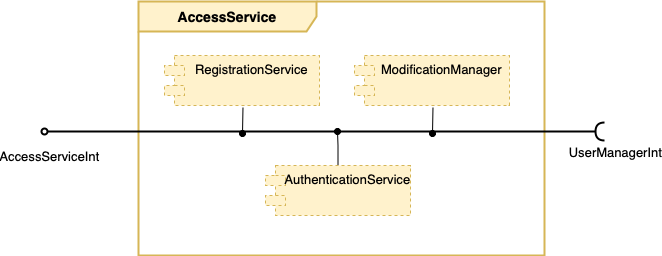

The diagram above was exported from draw.io. Its source (the exported page's mxGraphModel, read from the mxfile embedded in the PNG):
<mxGraphModel dx="909" dy="-1781" grid="1" gridSize="10" guides="1" tooltips="1" connect="1" arrows="1" fold="1" page="1" pageScale="1" pageWidth="827" pageHeight="1169" math="0" shadow="0">
  <root>
    <mxCell id="0" />
    <mxCell id="1" parent="0" />
    <mxCell id="4JNWQ9TmdUjuOvW30cZJ-16" value="&lt;b&gt;AccessService&lt;br&gt;&lt;/b&gt;" style="shape=umlFrame;whiteSpace=wrap;html=1;strokeWidth=2;fillColor=#fff2cc;strokeColor=#d6b656;fontSize=14;width=178;height=30;" vertex="1" parent="1">
      <mxGeometry x="274" y="2550" width="406" height="254" as="geometry" />
    </mxCell>
    <mxCell id="4JNWQ9TmdUjuOvW30cZJ-17" style="edgeStyle=orthogonalEdgeStyle;rounded=0;orthogonalLoop=1;jettySize=auto;html=1;strokeWidth=1;fontSize=13;endArrow=oval;endFill=1;" edge="1" parent="1" source="4JNWQ9TmdUjuOvW30cZJ-18">
      <mxGeometry relative="1" as="geometry">
        <mxPoint x="473" y="2680" as="targetPoint" />
      </mxGeometry>
    </mxCell>
    <mxCell id="4JNWQ9TmdUjuOvW30cZJ-18" value="AuthenticationService" style="shape=module;align=left;spacingLeft=20;align=center;verticalAlign=top;fillColor=#fff2cc;strokeColor=#d6b656;dashed=1;fontSize=13;" vertex="1" parent="1">
      <mxGeometry x="401" y="2714" width="145" height="50" as="geometry" />
    </mxCell>
    <mxCell id="4JNWQ9TmdUjuOvW30cZJ-19" style="edgeStyle=orthogonalEdgeStyle;rounded=0;orthogonalLoop=1;jettySize=auto;html=1;strokeWidth=1;fontSize=13;endArrow=oval;endFill=1;" edge="1" parent="1">
      <mxGeometry relative="1" as="geometry">
        <mxPoint x="378" y="2682" as="targetPoint" />
        <mxPoint x="378.48275862068976" y="2656" as="sourcePoint" />
      </mxGeometry>
    </mxCell>
    <mxCell id="4JNWQ9TmdUjuOvW30cZJ-20" value="RegistrationService" style="shape=module;align=left;spacingLeft=20;align=center;verticalAlign=top;fillColor=#fff2cc;strokeColor=#d6b656;dashed=1;fontSize=13;" vertex="1" parent="1">
      <mxGeometry x="300" y="2604" width="155" height="50" as="geometry" />
    </mxCell>
    <mxCell id="4JNWQ9TmdUjuOvW30cZJ-21" value="" style="endArrow=halfCircle;html=1;rounded=0;strokeWidth=2;endFill=0;startArrow=oval;startFill=0;" edge="1" parent="1">
      <mxGeometry width="50" height="50" relative="1" as="geometry">
        <mxPoint x="180" y="2680" as="sourcePoint" />
        <mxPoint x="740" y="2680" as="targetPoint" />
      </mxGeometry>
    </mxCell>
    <mxCell id="4JNWQ9TmdUjuOvW30cZJ-22" value="UserManagerInt" style="edgeLabel;html=1;align=center;verticalAlign=middle;resizable=0;points=[];fontSize=13;" vertex="1" connectable="0" parent="4JNWQ9TmdUjuOvW30cZJ-21">
      <mxGeometry x="0.6666" y="3" relative="1" as="geometry">
        <mxPoint x="103" y="23" as="offset" />
      </mxGeometry>
    </mxCell>
    <mxCell id="4JNWQ9TmdUjuOvW30cZJ-23" value="AccessServiceInt" style="edgeLabel;html=1;align=center;verticalAlign=middle;resizable=0;points=[];fontSize=13;" vertex="1" connectable="0" parent="1">
      <mxGeometry x="184.99655172413793" y="2704" as="geometry" />
    </mxCell>
    <mxCell id="4JNWQ9TmdUjuOvW30cZJ-24" style="edgeStyle=orthogonalEdgeStyle;rounded=0;orthogonalLoop=1;jettySize=auto;html=1;strokeWidth=1;fontSize=13;endArrow=oval;endFill=1;" edge="1" parent="1">
      <mxGeometry relative="1" as="geometry">
        <mxPoint x="568" y="2682" as="targetPoint" />
        <mxPoint x="568.4827586206898" y="2656" as="sourcePoint" />
      </mxGeometry>
    </mxCell>
    <mxCell id="4JNWQ9TmdUjuOvW30cZJ-25" value="ModificationManager" style="shape=module;align=left;spacingLeft=20;align=center;verticalAlign=top;fillColor=#fff2cc;strokeColor=#d6b656;dashed=1;fontSize=13;" vertex="1" parent="1">
      <mxGeometry x="490" y="2604" width="155" height="50" as="geometry" />
    </mxCell>
  </root>
</mxGraphModel>